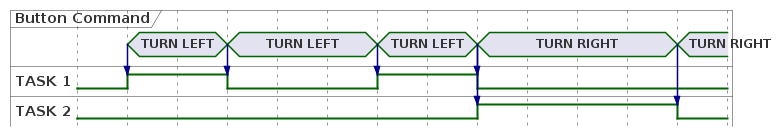

The diagram above was rendered by PlantUML. Its source (embedded in the PNG):
@startuml

hide time-axis
concise "Button Command" as button
binary "TASK 1" as t1
binary "TASK 2" as t2

@0
t1 is IDLE
t2 is IDLE

@50
button is "TURN LEFT"
button -> t1
t1 is HIGH


@150
button is "TURN LEFT"
button -> t1
t1 is LOW


@300
button is "TURN LEFT"
button -> t1
t1 is HIGH


@400
button is "TURN RIGHT"
button -> t2
button -> t1
t2 is HIGH
t1 is LOW


@600
button is "TURN RIGHT"
button -> t2
t2 is LOW


@enduml